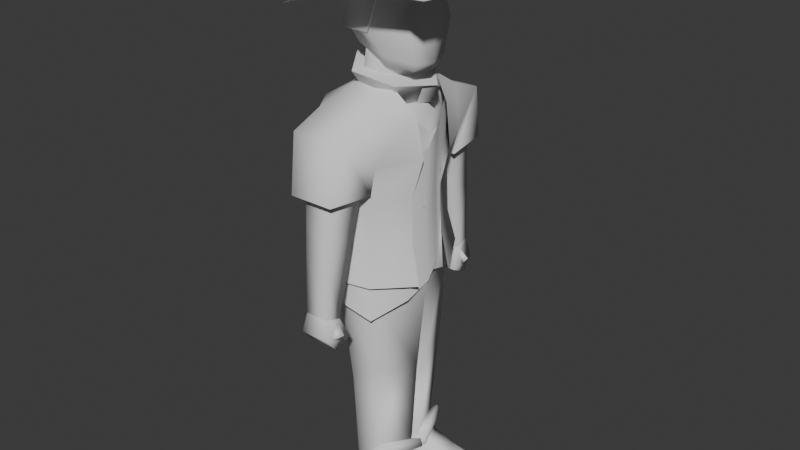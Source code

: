 # Source: untitled.blend  (saved by Blender 4.2.67; exported with 4.5.12 LTS)
import bpy
from mathutils import Matrix  # noqa: F401  (used for matrix-valued properties, if any)

bpy.ops.wm.read_factory_settings(use_empty=True)
scene = bpy.context.scene
scene.name = 'Scene'

# ---- collections
col_collection = bpy.data.collections.new('Collection'); scene.collection.children.link(col_collection)

# ---- world
world_world = bpy.data.worlds.new('World'); scene.world = world_world
world_world.use_nodes = True; world_world.node_tree.nodes.clear()
_N = world_world.node_tree.nodes; _L = world_world.node_tree.links
n0 = _N.new('ShaderNodeOutputWorld'); n0.name = 'World Output'; n0.location = (300, 300)
n1 = _N.new('ShaderNodeBackground'); n1.name = 'Background'; n1.location = (10, 300)
n1.inputs[0].default_value = (0.05088, 0.05088, 0.05088, 1.0)
_L.new(n1.outputs[0], n0.inputs[0])
n0.is_active_output = True
world_world.color = (0.05088, 0.05088, 0.05088)
world_world.sun_shadow_jitter_overblur = 0.0

# ---- meshes
me_cube_002 = bpy.data.meshes.new('Cube.002')
me_cube_002.from_pydata([(-0.3255, 1.037, -0.3894), (-0.39, 0.8606, 1.0), (0.4669, 1.037, -0.3894), (0.4305, 0.8606, 1.0), (-0.4342, 0.8798, 2.251), (0.4748, 0.8798, 2.251), (-0.678, 0.0, -0.3894), (-0.6292, 0.0, 1.0), (0.7857, 0.0, -0.3894), (0.6697, 0.0, 1.0), (-0.6992, 0.0, 2.251), (0.7398, 0.0, 2.251), (-0.2157, 0.0, 2.584), (-0.1288, 0.2787, 2.584), (0.1693, 0.2787, 2.584), (0.2562, 0.0, 2.584), (0.4669, 0.9988, -0.9166), (-0.3255, 0.9988, -0.9166), (0.7857, 0.0, -1.082), (-0.678, 0.0, -1.082), (0.44, 0.8606, -2.448), (0.704, 0.1126, -2.572), (0.3545, 0.7352, -4.142), (-0.1389, 0.7352, -4.659), (0.5795, 0.09762, -4.248), (-0.3639, 0.09762, -4.765), (-0.153, 0.8323, -2.831), (-0.196, 0.8948, -2.069), (-0.4818, 0.08479, -2.204), (-0.4081, 0.1092, -2.951), (0.4457, 0.8293, -4.087), (-0.1852, 0.8293, -4.748), (0.7335, 0.01392, -4.222), (-0.4729, 0.01392, -4.883), (0.5201, 0.836, -4.216), (-0.09109, 0.836, -4.857), (0.7988, 0.0461, -4.347), (-0.3698, 0.0461, -4.988), (-0.06685, 0.1245, -5.227), (1.183, 0.2701, -5.227), (-0.1316, 0.7042, -5.227), (1.065, 0.89, -5.227), (0.62, 0.2622, -5.227), (0.4677, 0.7906, -5.227), (1.445, 0.4519, -5.227), (1.372, 0.8343, -5.227), (-0.08944, 0.07467, -5.133), (1.183, 0.2701, -5.133), (-0.1316, 0.7042, -5.133), (1.065, 0.89, -5.133), (0.62, 0.2622, -5.133), (0.4677, 0.7906, -5.133), (1.445, 0.4519, -5.133), (1.372, 0.8343, -5.133), (-0.08944, 0.07467, -4.969), (1.109, 0.2652, -4.969), (-0.1316, 0.7042, -4.969), (0.9913, 0.885, -4.969), (0.62, 0.2622, -4.969), (0.4677, 0.7906, -4.969), (1.371, 0.4469, -4.969), (1.298, 0.8293, -4.969), (-0.1316, 0.7042, -4.684), (-0.08944, 0.07467, -4.684), (0.5861, 0.3392, -4.579), (0.9243, 0.3452, -4.733), (0.8414, 0.7825, -4.733), (0.4607, 0.7743, -4.579), (1.203, 0.4357, -4.807), (1.131, 0.8181, -4.807), (-0.1801, 0.6557, -4.101), (-0.1379, 0.217, -4.101), (0.3043, 0.7185, -3.995), (0.4296, 0.2835, -3.995)], [], [(6, 7, 1, 0), (0, 1, 3, 2), (9, 3, 5, 11), (3, 1, 4, 5), (1, 7, 10, 4), (10, 11, 15, 12), (2, 8, 18, 16), (2, 3, 9, 8), (14, 13, 12, 15), (11, 5, 14, 15), (4, 10, 12, 13), (5, 4, 13, 14), (8, 6, 19, 18), (6, 0, 17, 19), (0, 2, 16, 17), (20, 21, 24, 22), (16, 18, 21, 20), (17, 16, 20, 27), (29, 26, 23, 25), (24, 25, 33, 32), (21, 29, 25, 24), (19, 17, 27, 28), (18, 19, 28, 21), (26, 27, 20), (28, 29, 21), (26, 29, 28, 27), (26, 20, 22, 23), (32, 33, 37, 36), (22, 24, 32, 30), (25, 23, 31, 33), (23, 22, 30, 31), (35, 34, 36, 37), (30, 32, 36, 34), (33, 31, 35, 37), (31, 30, 34, 35), (42, 43, 41, 39), (38, 40, 43, 42), (41, 45, 44, 39), (53, 49, 57, 61), (48, 46, 54, 56), (46, 50, 58, 54), (39, 44, 52, 47), (38, 42, 50, 46), (40, 38, 46, 48), (45, 41, 49, 53), (44, 45, 53, 52), (41, 43, 51, 49), (43, 40, 48, 51), (42, 39, 47, 50), (61, 57, 66, 69), (56, 54, 63, 62), (54, 58, 64, 63), (52, 53, 61, 60), (49, 51, 59, 57), (51, 48, 56, 59), (50, 47, 55, 58), (47, 52, 60, 55), (64, 65, 66, 67), (67, 62, 70, 72), (66, 65, 68, 69), (60, 61, 69, 68), (57, 59, 67, 66), (59, 56, 62, 67), (58, 55, 65, 64), (55, 60, 68, 65), (71, 73, 72, 70), (64, 67, 72, 73), (63, 64, 73, 71), (62, 63, 71, 70)])
me_cube_002.polygons.foreach_set('use_smooth', [True] * 69)
_k = set([(38, 40), (38, 42), (39, 42), (39, 44), (40, 43), (41, 43), (41, 45), (44, 45), (70, 71), (70, 72), (71, 73), (72, 73)])
me_cube_002.attributes.new('sharp_edge', 'BOOLEAN', 'EDGE').data.foreach_set('value', [ (min(e.vertices), max(e.vertices)) in _k for e in me_cube_002.edges])
_uv = me_cube_002.uv_layers.new(name='UVMap')
_uv.uv.foreach_set('vector', [0.375, 0.125, 0.625, 0.125, 0.625, 0.25, 0.375, 0.25, 0.375, 0.25, 0.625, 0.25, 0.625, 0.5, 0.375, 0.5, 0.625, 0.625, 0.625, 0.5, 0.625, 0.5, 0.625, 0.625, 0.625, 0.5, 0.625, 0.25, 0.625, 0.25, 0.625, 0.5, 0.625, 0.25, 0.625, 0.125, 0.625, 0.125, 0.625, 0.25, 0.0, 0.0, 0.0, 0.0, 0.0, 0.0, 0.0, 0.0, 0.375, 0.5, 0.375, 0.625, 0.375, 0.625, 0.375, 0.5, 0.375, 0.5, 0.625, 0.5, 0.625, 0.625, 0.375, 0.625, 0.625, 0.5, 0.875, 0.5, 0.875, 0.625, 0.625, 0.625, 0.625, 0.625, 0.625, 0.5, 0.625, 0.5, 0.625, 0.625, 0.625, 0.25, 0.625, 0.125, 0.625, 0.125, 0.625, 0.25, 0.625, 0.5, 0.625, 0.25, 0.625, 0.25, 0.625, 0.5, 0.0, 0.0, 0.0, 0.0, 0.0, 0.0, 0.0, 0.0, 0.375, 0.125, 0.375, 0.25, 0.375, 0.25, 0.375, 0.125, 0.375, 0.25, 0.375, 0.5, 0.375, 0.5, 0.375, 0.25, 0.375, 0.5, 0.375, 0.625, 0.375, 0.625, 0.375, 0.5, 0.375, 0.5, 0.375, 0.625, 0.375, 0.625, 0.375, 0.5, 0.375, 0.25, 0.375, 0.5, 0.375, 0.4078, 0.375, 0.25, 0.375, 0.125, 0.375, 0.25, 0.375, 0.25, 0.375, 0.125, 0.0, 0.0, 0.0, 0.0, 0.0, 0.0, 0.0, 0.0, 0.0, 0.0, 0.0, 0.0, 0.0, 0.0, 0.0, 0.0, 0.375, 0.125, 0.375, 0.25, 0.375, 0.25, 0.375, 0.125, 0.0, 0.0, 0.0, 0.0, 0.0, 0.0, 0.0, 0.0, 0.375, 0.25, 0.375, 0.2517, 0.375, 0.4078, 0.375, 0.1265, 0.375, 0.125, 0.375, 0.145, 0.375, 0.25, 0.375, 0.125, 0.375, 0.125, 0.375, 0.25, 0.375, 0.25, 0.375, 0.5, 0.375, 0.5, 0.375, 0.25, 0.0, 0.0, 0.0, 0.0, 0.0, 0.0, 0.0, 0.0, 0.375, 0.5, 0.375, 0.625, 0.375, 0.625, 0.375, 0.5, 0.375, 0.125, 0.375, 0.25, 0.375, 0.25, 0.375, 0.125, 0.375, 0.25, 0.375, 0.5, 0.375, 0.5, 0.375, 0.25, 0.125, 0.5, 0.375, 0.5, 0.375, 0.625, 0.125, 0.625, 0.375, 0.5, 0.375, 0.625, 0.375, 0.625, 0.375, 0.5, 0.375, 0.125, 0.375, 0.25, 0.375, 0.25, 0.375, 0.125, 0.375, 0.25, 0.375, 0.5, 0.375, 0.5, 0.375, 0.25, 0.5, 0.0, 0.5, 1.0, 1.0, 1.0, 1.0, 0.0, 0.0, 0.0, 0.0, 1.0, 0.5, 1.0, 0.5, 0.0, 1.0, 1.0, 1.0, 1.0, 1.0, 0.0, 1.0, 0.0, 1.0, 1.0, 1.0, 1.0, 1.0, 1.0, 1.0, 1.0, 0.0, 1.0, 0.0, 0.0, 0.0, 0.0, 0.0, 1.0, 0.0, 0.0, 0.5, 0.0, 0.5, 0.0, 0.0, 0.0, 1.0, 0.0, 1.0, 0.0, 1.0, 0.0, 1.0, 0.0, 0.0, 0.0, 0.5, 0.0, 0.5, 0.0, 0.0, 0.0, 0.0, 1.0, 0.0, 0.0, 0.0, 0.0, 0.0, 1.0, 1.0, 1.0, 1.0, 1.0, 1.0, 1.0, 1.0, 1.0, 1.0, 0.0, 1.0, 1.0, 1.0, 1.0, 1.0, 0.0, 1.0, 1.0, 0.5, 1.0, 0.5, 1.0, 1.0, 1.0, 0.5, 1.0, 0.0, 1.0, 0.0, 1.0, 0.5, 1.0, 0.5, 0.0, 1.0, 0.0, 1.0, 0.0, 0.5, 0.0, 1.0, 1.0, 1.0, 1.0, 1.0, 1.0, 1.0, 1.0, 0.0, 1.0, 0.0, 0.0, 0.0, 0.0, 0.0, 1.0, 0.0, 0.0, 0.5, 0.0, 0.5, 0.0, 0.0, 0.0, 1.0, 0.0, 1.0, 1.0, 1.0, 1.0, 1.0, 0.0, 1.0, 1.0, 0.5, 1.0, 0.5, 1.0, 1.0, 1.0, 0.5, 1.0, 0.0, 1.0, 0.0, 1.0, 0.5, 1.0, 0.5, 0.0, 1.0, 0.0, 1.0, 0.0, 0.5, 0.0, 1.0, 0.0, 1.0, 0.0, 1.0, 0.0, 1.0, 0.0, 0.5, 0.0, 1.0, 0.0, 1.0, 1.0, 0.5, 1.0, 0.5, 1.0, 0.0, 1.0, 0.0, 1.0, 0.5, 1.0, 1.0, 1.0, 1.0, 0.0, 1.0, 0.0, 1.0, 1.0, 1.0, 0.0, 1.0, 1.0, 1.0, 1.0, 1.0, 0.0, 1.0, 1.0, 0.5, 1.0, 0.5, 1.0, 1.0, 1.0, 0.5, 1.0, 0.0, 1.0, 0.0, 1.0, 0.5, 1.0, 0.5, 0.0, 1.0, 0.0, 1.0, 0.0, 0.5, 0.0, 1.0, 0.0, 1.0, 0.0, 1.0, 0.0, 1.0, 0.0, 0.0, 0.0, 0.5, 0.0, 0.5, 1.0, 0.0, 1.0, 0.5, 0.0, 0.5, 1.0, 0.5, 1.0, 0.5, 0.0, 0.0, 0.0, 0.5, 0.0, 0.5, 0.0, 0.0, 0.0, 0.0, 1.0, 0.0, 0.0, 0.0, 0.0, 0.0, 1.0])
me_cube_002.update()
me_plane = bpy.data.meshes.new('Plane')
me_plane.from_pydata([], [], [])
_uv = me_plane.uv_layers.new(name='UVMap')
_uv.uv.foreach_set('vector', [])
me_plane.update()
me_plane_001 = bpy.data.meshes.new('Plane.001')
me_plane_001.from_pydata([(-0.4782, 1.115, 2.273), (0.4961, 1.105, 2.273), (-0.4814, 1.033, 0.801), (0.4158, 1.022, 0.801), (-0.5024, 1.08, 1.518), (0.6143, 1.07, 1.518), (0.8684, 0.3802, 2.237), (0.788, 0.3613, 0.8037), (0.9865, 0.3325, 1.52), (-0.1807, 0.394, 2.635), (0.5383, 0.5166, 2.635), (-0.8599, 0.5596, 2.234), (-0.8631, 0.4642, 0.801), (-0.8841, 0.5119, 1.518), (-0.357, 9.313e-10, 2.602), (-0.85, -9.313e-10, 2.297), (-0.8535, 9.313e-10, 0.7493), (-0.8762, -9.313e-10, 1.523), (-0.459, 1.051, -0.04656), (0.4382, 1.041, -0.04656), (0.8105, 0.3801, -0.04393), (-0.8407, 0.4829, -0.04656), (-0.831, 0.0, -0.09831), (-0.4811, 1.159, -0.7644), (0.5405, 1.147, -0.6303), (0.9645, 0.3944, -0.7614), (-0.9158, 0.5115, -0.9583), (-0.9048, 0.0, -1.021), (0.3789, 1.14, 1.02), (-0.4727, 1.706, 2.049), (0.5017, 1.696, 2.049), (-0.2725, 1.146, 1.016), (-0.2555, 1.711, 1.051), (0.3145, 1.705, 1.055), (-0.4039, 1.088, 1.007), (-0.3793, 1.908, 1.058), (0.4285, 1.899, 1.064), (0.5219, 1.08, 1.013), (-0.2326, 1.323, 0.3751), (0.3489, 1.318, 0.3789), (-0.1428, 1.588, -1.086), (-0.1767, 1.881, -1.008), (0.2484, 1.875, -1.007), (0.263, 1.583, -1.086), (-0.2035, 1.413, -1.464), (-0.2321, 1.953, -1.352), (0.3116, 1.935, -1.354), (0.3235, 1.416, -1.462), (-0.2167, 1.741, -1.619), (0.3186, 1.734, -1.618), (0.2557, 1.646, -1.117), (0.4392, 1.673, -1.295), (0.2944, 1.868, -1.38), (0.3026, 1.648, -1.465), (-0.2274, 1.764, 0.6598), (-0.1994, 1.822, 0.05679), (0.2689, 1.817, 0.06047), (0.292, 1.759, 0.6639)], [], [(4, 5, 3, 2), (1, 5, 30), (5, 1, 6, 8), (3, 5, 8, 7), (1, 0, 9, 10), (1, 10, 6), (4, 2, 12, 13), (0, 4, 13, 11), (0, 11, 9), (9, 11, 15, 14), (13, 12, 16, 17), (11, 13, 17, 15), (3, 7, 20, 19), (12, 2, 18, 21), (16, 12, 21, 22), (2, 3, 19, 18), (21, 18, 23, 26), (18, 19, 24, 23), (22, 21, 26, 27), (19, 20, 25, 24), (30, 5, 37, 36), (0, 1, 30, 29), (56, 39, 43, 42), (4, 0, 29), (4, 29, 35, 34), (5, 4, 34, 37), (29, 30, 36, 35), (32, 31, 34, 35), (28, 33, 36, 37), (33, 32, 35, 36), (31, 28, 37, 34), (39, 38, 40, 43), (55, 56, 42, 41), (28, 31, 38, 39), (41, 42, 46, 45), (33, 28, 39, 57), (32, 33, 57, 54), (31, 32, 54, 38), (46, 47, 49), (40, 41, 45, 44), (43, 40, 44, 47), (42, 43, 47, 46), (45, 46, 49, 48), (47, 44, 48, 49), (44, 45, 48), (50, 52, 53), (50, 53, 51), (52, 50, 51), (53, 52, 51), (54, 55, 38), (56, 57, 39), (54, 57, 56, 55), (38, 55, 41, 40)])
me_plane_001.polygons.foreach_set('use_smooth', [True] * 53)
_k = set([(4, 5), (28, 31), (28, 33), (31, 32), (32, 33), (34, 35), (34, 37), (35, 36), (36, 37), (38, 39), (40, 41), (40, 43), (41, 42), (42, 43), (44, 45), (46, 47), (52, 53), (54, 57), (55, 56)])
me_plane_001.attributes.new('sharp_edge', 'BOOLEAN', 'EDGE').data.foreach_set('value', [ (min(e.vertices), max(e.vertices)) in _k for e in me_plane_001.edges])
_uv = me_plane_001.uv_layers.new(name='UVMap')
_uv.uv.foreach_set('vector', [0.0, 0.5, 1.0, 0.5, 1.0, 1.0, 0.0, 1.0, 1.0, 0.0, 1.0, 0.5, 1.0, 0.0, 1.0, 0.5, 1.0, 0.0, 1.0, 0.0, 1.0, 0.5, 1.0, 1.0, 1.0, 0.5, 1.0, 0.5, 1.0, 1.0, 1.0, 0.0, 0.0, 0.0, 0.0, 0.0, 1.0, 0.0, 1.0, 0.0, 1.0, 0.0, 1.0, 0.0, 0.0, 0.5, 0.0, 1.0, 0.0, 1.0, 0.0, 0.5, 0.0, 0.0, 0.0, 0.5, 0.0, 0.5, 0.0, 0.0, 0.0, 0.0, 0.0, 0.0, 0.0, 0.0, 0.0, 0.0, 0.0, 0.0, 0.0, 0.0, 0.0, 0.0, 0.0, 0.5, 0.0, 1.0, 0.0, 1.0, 0.0, 0.5, 0.0, 0.0, 0.0, 0.5, 0.0, 0.5, 0.0, 0.0, 1.0, 1.0, 1.0, 1.0, 1.0, 1.0, 1.0, 1.0, 0.0, 1.0, 0.0, 1.0, 0.0, 1.0, 0.0, 1.0, 0.0, 1.0, 0.0, 1.0, 0.0, 1.0, 0.0, 1.0, 0.0, 1.0, 1.0, 1.0, 1.0, 1.0, 0.0, 1.0, 0.0, 1.0, 0.0, 1.0, 0.0, 1.0, 0.0, 1.0, 0.0, 1.0, 1.0, 1.0, 1.0, 1.0, 0.0, 1.0, 0.0, 1.0, 0.0, 1.0, 0.0, 1.0, 0.0, 1.0, 1.0, 1.0, 1.0, 1.0, 1.0, 1.0, 1.0, 1.0, 1.0, 0.0, 1.0, 0.5, 1.0, 0.5, 1.0, 0.0, 0.0, 0.0, 1.0, 0.0, 1.0, 0.0, 0.0, 0.0, 0.8467, 0.07774, 0.8571, 0.4223, 0.8571, 0.4223, 0.8467, 0.07774, 0.0, 0.5, 0.0, 0.0, 0.0, 0.0, 0.0, 0.5, 0.0, 0.0, 0.0, 0.0, 0.0, 0.5, 1.0, 0.5, 0.0, 0.5, 0.0, 0.5, 1.0, 0.5, 0.0, 0.0, 1.0, 0.0, 1.0, 0.0, 0.0, 0.0, 0.1528, 0.07769, 0.1424, 0.4223, 0.0, 0.5, 0.0, 0.0, 0.8571, 0.4223, 0.8467, 0.07774, 1.0, 0.0, 1.0, 0.5, 0.8467, 0.07774, 0.1528, 0.07769, 0.0, 0.0, 1.0, 0.0, 0.1424, 0.4223, 0.8571, 0.4223, 1.0, 0.5, 0.0, 0.5, 0.8571, 0.4223, 0.1424, 0.4223, 0.1424, 0.4223, 0.8571, 0.4223, 0.1528, 0.07769, 0.8467, 0.07774, 0.8467, 0.07774, 0.1528, 0.07769, 0.8571, 0.4223, 0.1424, 0.4223, 0.1424, 0.4223, 0.8571, 0.4223, 0.1528, 0.07769, 0.8467, 0.07774, 0.8467, 0.07774, 0.1528, 0.07769, 0.8467, 0.07774, 0.8571, 0.4223, 0.8532, 0.2918, 0.8467, 0.07774, 0.1528, 0.07769, 0.8467, 0.07774, 0.8467, 0.07774, 0.1528, 0.07769, 0.1424, 0.4223, 0.1528, 0.07769, 0.1528, 0.07769, 0.1424, 0.4223, 0.8467, 0.07774, 0.8571, 0.4223, 0.8467, 0.07774, 0.1424, 0.4223, 0.1528, 0.07769, 0.1528, 0.07769, 0.1424, 0.4223, 0.8571, 0.4223, 0.1424, 0.4223, 0.1424, 0.4223, 0.8571, 0.4223, 0.8467, 0.07774, 0.8571, 0.4223, 0.8571, 0.4223, 0.8467, 0.07774, 0.1528, 0.07769, 0.8467, 0.07774, 0.8467, 0.07774, 0.1528, 0.07769, 0.8571, 0.4223, 0.1424, 0.4223, 0.1424, 0.4223, 0.8571, 0.4223, 0.1424, 0.4223, 0.1528, 0.07769, 0.1424, 0.4223, 0.8571, 0.4223, 0.8467, 0.07774, 0.8571, 0.4223, 0.8571, 0.4223, 0.8571, 0.4223, 0.8571, 0.4223, 0.8467, 0.07774, 0.8571, 0.4223, 0.8467, 0.07774, 0.8571, 0.4223, 0.8467, 0.07774, 0.8571, 0.4223, 0.1528, 0.07769, 0.1679, 0.07769, 0.1463, 0.2941, 0.8467, 0.07774, 0.8782, 0.07774, 0.8532, 0.2918, 0.1528, 0.07769, 0.8467, 0.07774, 0.8467, 0.07774, 0.1528, 0.07769, 0.1463, 0.2941, 0.1528, 0.07769, 0.1528, 0.07769, 0.1424, 0.4223])
me_plane_001.update()
me_cube_003 = bpy.data.meshes.new('Cube.003')
me_cube_003.from_pydata([(0.4445, 1.018, -0.1298), (0.4926, 0.8415, 1.129), (0.5368, 0.8607, 2.38), (0.8076, 0.2614, -0.6117), (0.8557, 0.08465, 0.6474), (0.9, 0.1039, 1.898), (0.812, 0.04476, -0.8944), (0.8601, -0.132, 0.3647), (0.9044, -0.1128, 1.616), (0.795, -0.4764, -1.054), (0.6169, -0.5672, 0.1881), (0.7149, -0.548, 1.415), (0.5208, -1.112, -1.272), (0.417, -1.0, 0.1597), (0.675, -0.5277, -0.1969), (0.6083, -0.6927, 1.062), (0.638, -0.4557, 2.313), (0.8114, 0.07238, -0.7076), (0.8643, -0.14, 0.5515), (0.8121, 0.04886, 1.802), (0.6913, 0.5964, -0.9035), (0.6318, 0.5539, 0.5208), (0.6294, 0.5731, 1.772), (0.4478, -1.02, 1.187), (0.492, -0.8228, 2.393), (-0.3978, -1.123, -1.098), (-0.429, -1.009, 0.1378), (-0.7148, -0.2619, -0.7201), (-0.746, -0.1481, 0.5155)], [], [(1, 2, 5, 4), (1, 4, 3, 0), (4, 5, 8, 7), (4, 7, 6, 3), (7, 8, 11, 10), (7, 10, 9, 6), (9, 10, 13, 12), (15, 16, 19, 18), (15, 14, 17, 18), (18, 19, 22, 21), (18, 17, 20, 21), (16, 15, 23, 24), (12, 13, 26, 25), (25, 26, 28, 27)])
me_cube_003.polygons.foreach_set('use_smooth', [True] * 14)
_uv = me_cube_003.uv_layers.new(name='UVMap')
_uv.uv.foreach_set('vector', [0.0, 0.0, 0.0, 0.0, 0.0, 0.0, 0.0, 0.0, 0.0, 0.0, 0.0, 0.0, 0.0, 0.0, 0.0, 0.0, 0.0, 0.0, 0.0, 0.0, 0.0, 0.0, 0.0, 0.0, 0.0, 0.0, 0.0, 0.0, 0.0, 0.0, 0.0, 0.0, 0.0, 0.0, 0.0, 0.0, 0.0, 0.0, 0.0, 0.0, 0.0, 0.0, 0.0, 0.0, 0.0, 0.0, 0.0, 0.0, 0.0, 0.0, 0.0, 0.0, 0.0, 0.0, 0.0, 0.0, 0.0, 0.0, 0.0, 0.0, 0.0, 0.0, 0.0, 0.0, 0.0, 0.0, 0.0, 0.0, 0.0, 0.0, 0.0, 0.0, 0.0, 0.0, 0.0, 0.0, 0.0, 0.0, 0.0, 0.0, 0.0, 0.0, 0.0, 0.0, 0.0, 0.0, 0.0, 0.0, 0.0, 0.0, 0.0, 0.0, 0.0, 0.0, 0.0, 0.0, 0.0, 0.0, 0.0, 0.0, 0.0, 0.0, 0.0, 0.0, 0.0, 0.0, 0.0, 0.0, 0.0, 0.0, 0.0, 0.0])
me_cube_003.update()
me_cylinder = bpy.data.meshes.new('Cylinder')
me_cylinder.from_pydata([(-0.2419, 0.682, -0.461), (-0.163, 1.157, 0.214), (0.674, 0.6748, -0.5355), (0.8838, 0.8647, -0.02682), (0.8876, -0.4035, -0.4653), (1.143, -0.5944, 0.194), (-0.2639, -1.101, -0.1747), (-0.005605, -1.48, 0.3993), (-1.15, -0.6213, -0.1936), (-1.335, -0.86, 0.5636), (-0.8755, 0.1789, -0.3691), (-1.234, 0.3884, 0.3461), (0.7598, 0.8252, -0.5662), (0.9633, 0.9195, -0.0413), (0.783, 0.2519, -0.5327), (0.9788, 0.3426, -0.02751)], [], [(0, 1, 3, 2), (2, 3, 5, 4), (4, 5, 7, 6), (6, 7, 9, 8), (3, 1, 11, 9, 7, 5), (8, 9, 11, 10), (10, 11, 1, 0), (0, 2, 4, 6, 8, 10), (0, 1, 13, 12), (12, 13, 15, 14)])
me_cylinder.polygons.foreach_set('use_smooth', [True] * 10)
_k = set([(1, 3), (1, 11), (3, 5), (5, 7), (7, 9), (9, 11)])
me_cylinder.attributes.new('sharp_edge', 'BOOLEAN', 'EDGE').data.foreach_set('value', [ (min(e.vertices), max(e.vertices)) in _k for e in me_cylinder.edges])
_uv = me_cylinder.uv_layers.new(name='UVMap')
_uv.uv.foreach_set('vector', [1.0, 0.5, 1.0, 1.0, 0.8333, 1.0, 0.8333, 0.5, 0.8333, 0.5, 0.8333, 1.0, 0.6667, 1.0, 0.6667, 0.5, 0.6667, 0.5, 0.6667, 1.0, 0.5, 1.0, 0.5, 0.5, 0.5, 0.5, 0.5, 1.0, 0.3333, 1.0, 0.3333, 0.5, 0.4578, 0.37, 0.25, 0.49, 0.04215, 0.37, 0.04215, 0.13, 0.25, 0.01, 0.4578, 0.13, 0.3333, 0.5, 0.3333, 1.0, 0.1667, 1.0, 0.1667, 0.5, 0.1667, 0.5, 0.1667, 1.0, -8.941e-08, 1.0, -8.941e-08, 0.5, 0.75, 0.49, 0.9578, 0.37, 0.9578, 0.13, 0.75, 0.01, 0.5422, 0.13, 0.5422, 0.37, 1.0, 0.5, 1.0, 1.0, 1.0, 1.0, 1.0, 0.5, 1.0, 0.5, 1.0, 1.0, 1.0, 1.0, 1.0, 0.5])
me_cylinder.update()
me_plane_002 = bpy.data.meshes.new('Plane.002')
me_plane_002.from_pydata([(-1.099, -1.014, -0.1249), (1.399, -1.04, 0.352), (-1.099, 1.014, -0.1249), (1.399, 1.04, 0.352), (0.09634, -1.36, 0.3663), (0.09634, 1.36, 0.3663), (-1.174, 0.0, -0.2343), (1.499, 0.0, 0.2758), (0.1139, 0.0, 0.2746), (-0.4312, -0.5266, 0.1457), (0.6549, -0.4278, 0.3523), (-0.4312, 0.5266, 0.1457), (0.6549, 0.4278, 0.3523), (0.1022, -0.6582, 0.3419), (0.1022, 0.6582, 0.3419), (-0.5842, 0.0, 0.02763), (0.7807, 0.0, 0.2981), (-0.428, -0.3414, 0.9211), (0.3723, -0.3488, 1.075), (-0.428, 0.3414, 0.9211), (0.3723, 0.3488, 1.075), (-0.05638, -0.5533, 1.127), (-0.05638, 0.5533, 1.127), (-0.5475, 0.0, 0.7996), (0.5394, 0.0, 1.007), (-0.02253, 0.0, 0.9951), (0.1464, 0.01716, 0.08652)], [(8, 26)], [(8, 5, 3, 7), (6, 2, 5, 8), (0, 6, 8, 4), (4, 8, 7, 1), (11, 15, 23, 19), (15, 9, 17, 23), (16, 12, 20, 24), (9, 13, 21, 17), (3, 5, 14, 12), (5, 2, 11, 14), (4, 1, 10, 13), (1, 7, 16, 10), (0, 4, 13, 9), (7, 3, 12, 16), (6, 0, 9, 15), (2, 6, 15, 11), (25, 24, 20, 22), (23, 25, 22, 19), (17, 21, 25, 23), (21, 18, 24, 25), (12, 14, 22, 20), (14, 11, 19, 22), (13, 10, 18, 21), (10, 16, 24, 18), (4, 26, 7, 1), (7, 26, 5, 3), (5, 26, 6, 2), (6, 26, 4, 0)])
me_plane_002.polygons.foreach_set('use_smooth', [True] * 28)
_k = set([(0, 4), (0, 6), (1, 4), (1, 7), (2, 5), (2, 6), (3, 5), (3, 7), (9, 13), (9, 15), (10, 13), (10, 16), (11, 14), (11, 15), (12, 14), (12, 16), (17, 21), (17, 23), (18, 21), (18, 24), (19, 22), (19, 23), (20, 22), (20, 24)])
me_plane_002.attributes.new('sharp_edge', 'BOOLEAN', 'EDGE').data.foreach_set('value', [ (min(e.vertices), max(e.vertices)) in _k for e in me_plane_002.edges])
_uv = me_plane_002.uv_layers.new(name='UVMap')
_uv.uv.foreach_set('vector', [0.5, 0.5, 0.5, 1.0, 1.0, 1.0, 1.0, 0.5, 0.0, 0.5, 0.0, 1.0, 0.5, 1.0, 0.5, 0.5, 0.0, 0.0, 0.0, 0.5, 0.5, 0.5, 0.5, 0.0, 0.5, 0.0, 0.5, 0.5, 1.0, 0.5, 1.0, 0.0, 0.0, 1.0, 0.0, 0.5, 0.0, 0.5, 0.0, 1.0, 0.0, 0.5, 0.0, 0.0, 0.0, 0.0, 0.0, 0.5, 1.0, 0.5, 1.0, 1.0, 1.0, 1.0, 1.0, 0.5, 0.0, 0.0, 0.5, 0.0, 0.5, 0.0, 0.0, 0.0, 1.0, 1.0, 0.5, 1.0, 0.5, 1.0, 1.0, 1.0, 0.5, 1.0, 0.0, 1.0, 0.0, 1.0, 0.5, 1.0, 0.5, 0.0, 1.0, 0.0, 1.0, 0.0, 0.5, 0.0, 1.0, 0.0, 1.0, 0.5, 1.0, 0.5, 1.0, 0.0, 0.0, 0.0, 0.5, 0.0, 0.5, 0.0, 0.0, 0.0, 1.0, 0.5, 1.0, 1.0, 1.0, 1.0, 1.0, 0.5, 0.0, 0.5, 0.0, 0.0, 0.0, 0.0, 0.0, 0.5, 0.0, 1.0, 0.0, 0.5, 0.0, 0.5, 0.0, 1.0, 0.5, 0.5, 1.0, 0.5, 1.0, 1.0, 0.5, 1.0, 0.0, 0.5, 0.5, 0.5, 0.5, 1.0, 0.0, 1.0, 0.0, 0.0, 0.5, 0.0, 0.5, 0.5, 0.0, 0.5, 0.5, 0.0, 1.0, 0.0, 1.0, 0.5, 0.5, 0.5, 1.0, 1.0, 0.5, 1.0, 0.5, 1.0, 1.0, 1.0, 0.5, 1.0, 0.0, 1.0, 0.0, 1.0, 0.5, 1.0, 0.5, 0.0, 1.0, 0.0, 1.0, 0.0, 0.5, 0.0, 1.0, 0.0, 1.0, 0.5, 1.0, 0.5, 1.0, 0.0, 0.0, 0.0, 0.0, 0.0, 0.0, 0.0, 0.0, 0.0, 0.0, 0.0, 0.0, 0.0, 0.0, 0.0, 0.0, 0.0, 0.0, 0.0, 0.0, 0.0, 0.0, 0.0, 0.0, 0.0, 0.0, 0.0, 0.0, 0.0, 0.0, 0.0, 0.0, 0.0])
me_plane_002.use_mirror_y = True
me_plane_002.update()
me_plane_003 = bpy.data.meshes.new('Plane.003')
me_plane_003.from_pydata([(-0.2138, -0.4496, 2.458), (0.1506, -0.3979, 2.458), (-0.2138, 0.4496, 2.458), (0.1506, 0.3979, 2.458), (-0.5024, 0.0, 2.458), (0.5586, 0.0, 2.458), (-0.342, 0.0, 3.463), (-0.05348, -0.4496, 3.463), (0.1506, -0.3979, 3.214), (0.5586, 0.0, 3.214), (0.1506, 0.3979, 3.214), (-0.05348, 0.4496, 3.463), (0.4671, 0.0, 3.504), (0.456, 0.0, 3.038), (-0.4211, 0.0, 3.113), (-0.5859, 0.0, 3.466), (-0.2506, -0.4684, 3.152), (-0.4696, -0.5115, 3.466), (0.09024, -0.6317, 3.385), (0.2992, -0.4647, 3.007), (0.9738, 0.0, 3.581), (0.882, -0.5306, 3.581), (0.8784, -0.3635, 2.954), (0.963, 0.0, 2.913), (0.2572, -0.4054, 2.837), (0.2613, 0.0, 2.697), (0.8076, -0.3222, 2.806), (0.9016, 0.0, 2.783), (0.3635, 0.0, 4.031), (0.277, -0.6317, 3.985), (-0.5236, 0.0, 3.993), (0.8822, 0.0, 3.823), (0.7905, -0.5306, 3.823), (0.3793, 0.0, 4.313), (0.3793, -0.4648, 4.313), (-0.4419, 0.0, 4.28), (-0.3257, -0.4257, 4.28), (1.009, 0.0, 4.144), (0.9174, -0.4448, 4.144), (-0.5106, -0.5711, 3.385), (-0.4888, -0.5471, 4.01), (-0.7073, 0.0, 3.327), (0.09128, -0.6618, 3.419), (-0.6113, 0.0, 4.0), (0.2767, -0.6599, 4.028), (-0.4638, 0.0, 4.282), (-0.338, -0.4858, 4.288), (0.3835, -0.5317, 4.321), (0.3915, 0.0, 4.427), (0.3915, -0.2881, 4.427), (-0.1118, 0.0, 4.407), (-0.04058, -0.2642, 4.407), (0.7775, 0.0, 4.323), (0.7213, -0.2759, 4.323), (-0.1881, -0.3046, 4.375), (-0.3526, 0.0, 4.339), (0.3475, -0.4231, 4.344)], [], [(4, 2, 3, 5), (0, 4, 5, 1), (6, 9, 10, 11), (7, 8, 9, 6), (2, 4, 6, 11), (5, 3, 10, 9), (4, 0, 7, 6), (1, 5, 9, 8), (3, 2, 11, 10), (0, 1, 8, 7), (17, 15, 14, 16), (14, 25, 24, 16), (25, 14, 13), (21, 20, 31, 32), (14, 15, 12, 13), (17, 16, 19, 18), (21, 22, 23, 20), (13, 12, 20, 23), (18, 19, 22, 21), (24, 25, 27, 26), (13, 23, 27, 25), (22, 19, 24, 26), (23, 22, 26, 27), (19, 16, 24), (28, 30, 35, 33), (31, 28, 33, 37), (15, 17, 39, 41), (18, 21, 32, 29), (12, 15, 30, 28), (20, 12, 28, 31), (33, 35, 50, 48), (37, 33, 48, 52), (29, 32, 38, 34), (32, 31, 37, 38), (35, 45, 55), (41, 39, 40, 43), (39, 42, 44, 40), (43, 40, 46, 45), (40, 44, 47, 46), (46, 47, 56, 54), (17, 18, 42, 39), (29, 34, 47, 44), (18, 29, 44, 42), (50, 51, 49, 48), (48, 49, 53, 52), (35, 36, 51, 50), (34, 38, 53, 49), (38, 37, 52, 53), (36, 34, 49, 51), (47, 34, 56), (36, 35, 55, 54), (45, 46, 54, 55), (34, 36, 54, 56)])
me_plane_003.polygons.foreach_set('use_smooth', [1, 1, 1, 1, 1, 1, 1, 1, 1, 1, 1, 1, 1, 1, 1, 1, 1, 1, 1, 1, 1, 1, 1, 1, 1, 1, 1, 1, 1, 1, 1, 1, 1, 1, 0, 1, 1, 1, 1, 1, 1, 1, 1, 1, 1, 1, 1, 1, 1, 1, 1, 1, 1])
_k = set([(15, 17), (17, 18), (18, 29), (29, 34), (34, 36), (34, 56), (35, 36), (39, 41), (39, 42), (54, 55), (54, 56)])
me_plane_003.attributes.new('sharp_edge', 'BOOLEAN', 'EDGE').data.foreach_set('value', [ (min(e.vertices), max(e.vertices)) in _k for e in me_plane_003.edges])
_uv = me_plane_003.uv_layers.new(name='UVMap')
_uv.uv.foreach_set('vector', [0.0, 0.5, 0.0, 1.0, 1.0, 1.0, 1.0, 0.5, 0.0, 0.0, 0.0, 0.5, 1.0, 0.5, 1.0, 0.0, 0.0, 0.5, 1.0, 0.5, 1.0, 1.0, 0.0, 1.0, 0.0, 0.0, 1.0, 0.0, 1.0, 0.5, 0.0, 0.5, 0.0, 1.0, 0.0, 0.5, 0.0, 0.5, 0.0, 1.0, 1.0, 0.5, 1.0, 1.0, 1.0, 1.0, 1.0, 0.5, 0.0, 0.5, 0.0, 0.0, 0.0, 0.0, 0.0, 0.5, 1.0, 0.0, 1.0, 0.5, 1.0, 0.5, 1.0, 0.0, 1.0, 1.0, 0.0, 1.0, 0.0, 1.0, 1.0, 1.0, 0.0, 0.0, 1.0, 0.0, 1.0, 0.0, 0.0, 0.0, 0.0, 0.0, 0.0, 1.0, 1.0, 1.0, 1.0, 0.0, 1.0, 1.0, 1.0, 1.0, 1.0, 0.0, 1.0, 0.0, 1.0, 1.0, 1.0, 1.0, 1.0, 1.0, 0.0, 0.0, 0.0, 1.0, 0.0, 1.0, 0.0, 0.0, 1.0, 1.0, 0.0, 1.0, 0.0, 1.0, 1.0, 1.0, 0.0, 0.0, 1.0, 0.0, 1.0, 0.0, 0.0, 0.0, 0.0, 0.0, 1.0, 0.0, 1.0, 1.0, 0.0, 1.0, 1.0, 1.0, 0.0, 1.0, 0.0, 1.0, 1.0, 1.0, 0.0, 0.0, 1.0, 0.0, 1.0, 0.0, 0.0, 0.0, 1.0, 0.0, 1.0, 1.0, 1.0, 1.0, 1.0, 0.0, 1.0, 1.0, 1.0, 1.0, 1.0, 1.0, 1.0, 1.0, 1.0, 0.0, 1.0, 0.0, 1.0, 0.0, 1.0, 0.0, 1.0, 1.0, 1.0, 0.0, 1.0, 0.0, 1.0, 1.0, 1.0, 0.0, 1.0, 0.0, 1.0, 0.0, 0.0, 1.0, 0.0, 1.0, 0.0, 1.0, 0.0, 1.0, 0.0, 1.0, 0.0, 1.0, 0.0, 1.0, 0.0, 1.0, 0.0, 1.0, 0.0, 0.0, 0.0, 0.0, 0.0, 1.0, 0.0, 0.0, 0.0, 0.0, 0.0, 0.0, 0.0, 0.0, 0.0, 1.0, 0.0, 1.0, 0.0, 1.0, 0.0, 1.0, 0.0, 1.0, 0.0, 1.0, 0.0, 1.0, 0.0, 1.0, 0.0, 1.0, 0.0, 1.0, 0.0, 1.0, 0.0, 1.0, 0.0, 1.0, 0.0, 1.0, 0.0, 1.0, 0.0, 1.0, 0.0, 0.0, 0.0, 0.0, 0.0, 0.0, 0.0, 0.0, 0.0, 0.0, 0.0, 1.0, 0.0, 1.0, 0.0, 0.0, 0.0, 0.0, 0.0, 0.0, 0.0, 0.0, 0.0, 1.0, 0.0, 0.0, 0.0, 0.0, 0.0, 1.0, 0.0, 0.0, 0.0, 0.0, 0.0, 0.0, 0.0, 0.0, 0.0, 1.0, 0.0, 0.0, 0.0, 0.0, 0.0, 1.0, 0.0, 0.0, 0.0, 0.0, 0.0, 0.0, 0.0, 0.0, 0.0, 0.0, 0.0, 0.0, 0.0, 0.0, 0.0, 0.0, 0.0, 0.0, 0.0, 0.0, 0.0, 0.0, 0.0, 0.0, 0.0, 0.0, 0.0, 0.0, 0.0, 0.0, 0.0, 0.0, 0.0, 0.0, 0.0, 0.0, 0.0, 0.0, 0.0, 0.0, 0.0, 1.0, 0.0, 0.0, 0.0, 0.0, 0.0, 1.0, 0.0, 1.0, 0.0, 0.0, 0.0, 0.0, 0.0, 1.0, 0.0, 1.0, 0.0, 0.0, 0.0, 0.0, 0.0, 1.0, 0.0, 0.0, 0.0, 0.0, 0.0, 0.0, 0.0, 0.0, 0.0, 0.0, 0.0, 1.0, 0.0, 1.0, 0.0, 0.0, 0.0, 0.0, 0.0, 0.0, 0.0, 0.0, 0.0, 0.0, 0.0, 0.0, 0.0, 0.0, 0.0, 0.0, 0.0, 0.0, 0.0, 1.0, 0.0, 1.0, 0.0, 0.0, 0.0, 1.0, 0.0, 0.0, 0.0, 0.0, 0.0, 1.0, 0.0, 0.0, 0.0, 0.0, 0.0, 0.0, 0.0, 0.0])
me_plane_003.use_mirror_y = True
me_plane_003.update()

# ---- objects
ob_cube = bpy.data.objects.new('Cube', me_cube_002)
ob_plane = bpy.data.objects.new('Plane', me_plane)
ob_plane_001 = bpy.data.objects.new('Plane.001', me_plane_001)
ob_cube_001 = bpy.data.objects.new('Cube.001', me_cube_003)
ob_cylinder = bpy.data.objects.new('Cylinder', me_cylinder)
ob_plane_002 = bpy.data.objects.new('Plane.002', me_plane_002)
ob_plane_003 = bpy.data.objects.new('Plane.003', me_plane_003)

# ---- transforms, parenting, visibility, modifiers, constraints
ob_cube.location = (0.0, 0.0, 0.0)
_m = ob_cube.modifiers.new('Mirror', 'MIRROR')
_m.use_axis = (False, True, False)
ob_plane.location = (0.0, 0.0, 0.0)
ob_plane_001.location = (0.0, 0.0, 0.0)
_m = ob_plane_001.modifiers.new('Mirror', 'MIRROR')
_m.use_axis = (False, True, False)
ob_cube_001.location = (0.0, 0.0, 0.0)
ob_cylinder.location = (0.2143, 0.0, 2.59)
ob_cylinder.rotation_euler = (0.0, -0.0, -0.5236)
ob_cylinder.scale = (0.5329, 0.5329, 0.5329)
ob_plane_002.location = (0.04235, 0.0, 3.936)
ob_plane_002.scale = (1.124, 1.124, 1.124)
ob_plane_002.use_mesh_mirror_y = True
ob_plane_003.location = (0.001373, 0.0, 0.2573)
ob_plane_003.scale = (0.9372, 0.9372, 0.9372)
ob_plane_003.use_mesh_mirror_y = True
_m = ob_plane_003.modifiers.new('Mirror', 'MIRROR')
_m.use_axis = (False, True, False)
_m = ob_plane_003.modifiers.new('Weld', 'WELD')

# ---- collection membership
col_collection.objects.link(ob_cube)
col_collection.objects.link(ob_plane)
col_collection.objects.link(ob_plane_001)
col_collection.objects.link(ob_cube_001)
col_collection.objects.link(ob_cylinder)
col_collection.objects.link(ob_plane_002)
col_collection.objects.link(ob_plane_003)

# ---- scene / render settings (as saved in the file)
scene.frame_start = 1; scene.frame_end = 250; scene.frame_set(235)
scene.render.engine = 'BLENDER_EEVEE_NEXT'
bpy.context.view_layer.update()

# ---- added for rendering (the .blend has no active camera and no usable light): camera, sun
cam_auto = bpy.data.cameras.new('AutoCamera')
cam_auto.lens = 50.0
cam_auto.sensor_width = 36.0
cam_auto.clip_end = 1000.0
ob_auto_camera = bpy.data.objects.new('AutoCamera', cam_auto)
scene.collection.objects.link(ob_auto_camera)
ob_auto_camera.location = (10.8973, -12.8071, 8.5259)
ob_auto_camera.rotation_euler = (1.09748, -7.21219e-08, 0.694738)
scene.camera = ob_auto_camera
light_auto_sun = bpy.data.lights.new('AutoSun', 'SUN')
light_auto_sun.energy = 3.0
light_auto_sun.angle = 0.0523599
ob_auto_sun = bpy.data.objects.new('AutoSun', light_auto_sun)
scene.collection.objects.link(ob_auto_sun)
ob_auto_sun.rotation_euler = (0.872665, 0.174533, 0.523599)
bpy.context.view_layer.update()
